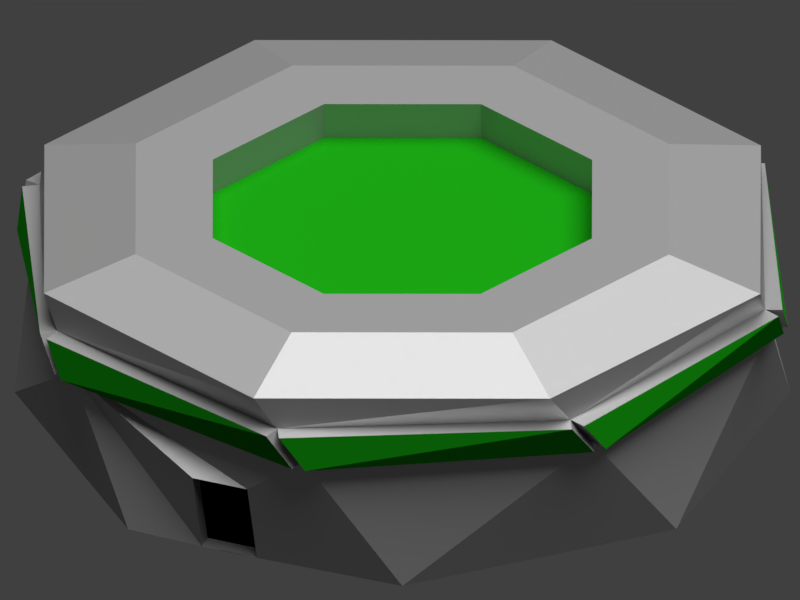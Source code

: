 # Source: GreenBase.blend  (saved by Blender 2.78.0; exported with 4.5.12 LTS)
import bpy
from mathutils import Matrix  # noqa: F401  (used for matrix-valued properties, if any)

bpy.ops.wm.read_factory_settings(use_empty=True)
scene = bpy.context.scene
scene.name = 'Scene'

# ---- collections
col_collection_1 = bpy.data.collections.new('Collection 1'); scene.collection.children.link(col_collection_1)

# ---- materials (node trees are filled in below, after node groups)
mat_green = bpy.data.materials.new('Green')
mat_green.alpha_threshold = 0.0
mat_green.roughness = 0.5
mat_base = bpy.data.materials.new('Base')
mat_base.alpha_threshold = 0.0
mat_base.roughness = 0.5
mat_doorway = bpy.data.materials.new('Doorway')
mat_doorway.alpha_threshold = 0.0
mat_doorway.roughness = 0.5

# ---- material node trees
mat_green.use_nodes = True; mat_green.node_tree.nodes.clear()
_N = mat_green.node_tree.nodes; _L = mat_green.node_tree.links
n0 = _N.new('ShaderNodeOutputMaterial'); n0.name = 'Material Output'; n0.location = (300, 300)
n1 = _N.new('ShaderNodeBsdfDiffuse'); n1.name = 'Diffuse BSDF'; n1.location = (10, 300)
n1.inputs[0].default_value = (0.007178, 0.2481, 0.004749, 1.0)
_L.new(n1.outputs[0], n0.inputs[0])
n0.is_active_output = True
mat_base.use_nodes = True; mat_base.node_tree.nodes.clear()
_N = mat_base.node_tree.nodes; _L = mat_base.node_tree.links
n0 = _N.new('ShaderNodeOutputMaterial'); n0.name = 'Material Output'; n0.location = (460, 300)
n1 = _N.new('ShaderNodeBsdfDiffuse'); n1.name = 'Diffuse BSDF'; n1.location = (10, 300)
n1.inputs[0].default_value = (0.2065, 0.2065, 0.2065, 1.0)
n2 = _N.new('ShaderNodeMixShader'); n2.name = 'Mix Shader'; n2.location = (240, 303)
n2.inputs[0].default_value = 0.4273
n3 = _N.new('ShaderNodeBsdfAnisotropic'); n3.name = 'Glossy BSDF'; n3.location = (34, 154)
n3.distribution = 'GGX'
n3.inputs[1].default_value = 0.4472
_L.new(n1.outputs[0], n2.inputs[1])
_L.new(n2.outputs[0], n0.inputs[0])
_L.new(n3.outputs[0], n2.inputs[2])
n0.is_active_output = True
mat_doorway.use_nodes = True; mat_doorway.node_tree.nodes.clear()
_N = mat_doorway.node_tree.nodes; _L = mat_doorway.node_tree.links
n0 = _N.new('ShaderNodeOutputMaterial'); n0.name = 'Material Output'; n0.location = (300, 300)
n1 = _N.new('ShaderNodeBsdfDiffuse'); n1.name = 'Diffuse BSDF'; n1.location = (10, 300)
n1.inputs[0].default_value = (0.0, 0.0, 0.0, 1.0)
_L.new(n1.outputs[0], n0.inputs[0])
n0.is_active_output = True

# ---- world
world_world = bpy.data.worlds.new('World'); scene.world = world_world
world_world.color = (0.05088, 0.05088, 0.05088)
world_world.use_sun_shadow = False
world_world.sun_shadow_jitter_overblur = 0.0
world_world.cycles.sampling_method = 'MANUAL'

# ---- cameras
cam_camera = bpy.data.cameras.new('Camera')
cam_camera.type = 'ORTHO'
cam_camera.clip_end = 100.0
cam_camera.lens = 35.0
cam_camera.sensor_width = 32.0
cam_camera.sensor_height = 18.0
cam_camera.ortho_scale = 7.314
cam_camera.dof.focus_distance = 0.0

# ---- lights
light_sun = bpy.data.lights.new('Sun', 'SUN')
light_sun.transmission_factor = 0.0
light_sun.angle = 1.012
light_sun.energy = 4.6
light_sun.shadow_buffer_clip_start = 0.5
light_sun.shadow_soft_size = 0.554
light_sun.shadow_cascade_max_distance = 1000.0

# ---- meshes
me_circle = bpy.data.meshes.new('Circle')
me_circle.from_pydata([(0.0, 1.0, 0.0), (-0.7071, 0.7071, 0.0), (-1.0, -4.371e-08, 0.0), (-0.7071, -0.7071, 0.0), (8.742e-08, -1.0, 0.0), (0.7071, -0.7071, 0.0), (1.0, 1.192e-08, 0.0), (0.7071, 0.7071, 0.0), (-0.3811, 0.9245, 0.5145), (0.3843, 0.9232, 0.5145), (-0.9232, 0.3843, 0.5145), (-0.9245, -0.3811, 0.5145), (-0.3843, -0.9232, 0.5145), (0.3811, -0.9245, 0.5145), (0.9232, -0.3843, 0.5145), (0.9245, 0.3811, 0.5145), (0.3376, -0.8682, -0.001095), (0.1961, -0.9268, -0.001095), (0.1961, -0.9617, 0.217), (0.3376, -0.9031, 0.217), (0.323, -0.833, 0.004537), (0.1815, -0.8916, 0.004537), (0.1815, -0.9265, 0.2226), (0.323, -0.8679, 0.2226), (0.3226, 0.9355, 0.4319), (0.8897, 0.4334, 0.4319), (0.9355, -0.3226, 0.4319), (0.4334, -0.8897, 0.4319), (-0.3226, -0.9355, 0.4319), (-0.8897, -0.4334, 0.4319), (-0.9355, 0.3226, 0.4319), (-0.4334, 0.8897, 0.4319), (0.8517, 0.4903, 0.3421), (0.4903, -0.8517, 0.3421), (-0.8517, -0.4903, 0.3421), (-0.4903, 0.8517, 0.3421), (0.2555, 0.9489, 0.3421), (0.9489, -0.2555, 0.3421), (-0.2555, -0.9489, 0.3421), (-0.9489, 0.2555, 0.3421), (0.2512, 0.994, 0.3389), (-0.4946, 0.8968, 0.3389), (-0.4377, 0.9347, 0.4287), (0.3183, 0.9806, 0.4287), (-0.994, 0.2512, 0.3389), (-0.8968, -0.4946, 0.3389), (-0.9347, -0.4377, 0.4287), (-0.9806, 0.3183, 0.4287), (-0.2512, -0.994, 0.3389), (0.4946, -0.8968, 0.3389), (0.4377, -0.9347, 0.4287), (-0.3183, -0.9806, 0.4287), (0.994, -0.2512, 0.3389), (0.8968, 0.4946, 0.3389), (0.9347, 0.4377, 0.4287), (0.9806, -0.3183, 0.4287), (-0.5252, 0.8805, 0.3389), (-0.9838, 0.2844, 0.3389), (-0.9704, 0.3515, 0.4287), (-0.4683, 0.9185, 0.4287), (-0.8805, -0.5252, 0.3389), (-0.2844, -0.9838, 0.3389), (-0.3515, -0.9704, 0.4287), (-0.9185, -0.4683, 0.4287), (0.5252, -0.8805, 0.3389), (0.9838, -0.2844, 0.3389), (0.9704, -0.3515, 0.4287), (0.4683, -0.9185, 0.4287), (0.8805, 0.5252, 0.3389), (0.2844, 0.9838, 0.3389), (0.3515, 0.9704, 0.4287), (0.9185, 0.4683, 0.4287), (-0.2837, 0.6884, 0.5752), (0.2861, 0.6874, 0.5752), (-0.6874, 0.2861, 0.5752), (-0.6884, -0.2837, 0.5752), (-0.2861, -0.6874, 0.5752), (0.2837, -0.6884, 0.5752), (0.6874, -0.2861, 0.5752), (0.6884, 0.2837, 0.5752), (-0.2018, 0.4895, 0.5752), (0.2035, 0.4888, 0.5752), (-0.4888, 0.2035, 0.5752), (-0.4895, -0.2018, 0.5752), (-0.2035, -0.4888, 0.5752), (0.2018, -0.4895, 0.5752), (0.4888, -0.2035, 0.5752), (0.4895, 0.2018, 0.5752), (-0.2018, 0.4895, 0.4743), (0.2035, 0.4888, 0.4743), (-0.4888, 0.2035, 0.4743), (-0.4895, -0.2018, 0.4743), (-0.2035, -0.4888, 0.4743), (0.2018, -0.4895, 0.4743), (0.4888, -0.2035, 0.4743), (0.4895, 0.2018, 0.4743)], [], [(1, 0, 7, 6, 5, 16, 17, 4, 3, 2), (9, 8, 72, 73), (25, 24, 9, 15), (27, 26, 14, 13), (29, 28, 12, 11), (31, 30, 10, 8), (26, 25, 15, 14), (28, 27, 13, 12), (30, 29, 11, 10), (24, 31, 8, 9), (20, 23, 22, 21), (16, 19, 23, 20), (18, 17, 21, 22), (19, 18, 22, 23), (17, 16, 20, 21), (7, 0, 36, 32), (5, 6, 37, 33), (3, 4, 38, 34), (1, 2, 39, 35), (6, 7, 32, 37), (4, 17, 18, 19, 16, 5, 33, 38), (2, 3, 34, 39), (0, 1, 35, 36), (40, 41, 42, 43), (35, 41, 40, 36), (31, 42, 41, 35), (24, 43, 42, 31), (36, 40, 43, 24), (44, 45, 46, 47), (34, 45, 44, 39), (29, 46, 45, 34), (30, 47, 46, 29), (39, 44, 47, 30), (48, 49, 50, 51), (33, 49, 48, 38), (27, 50, 49, 33), (28, 51, 50, 27), (38, 48, 51, 28), (52, 53, 54, 55), (32, 53, 52, 37), (25, 54, 53, 32), (26, 55, 54, 25), (37, 52, 55, 26), (56, 57, 58, 59), (39, 57, 56, 35), (30, 58, 57, 39), (31, 59, 58, 30), (35, 56, 59, 31), (60, 61, 62, 63), (38, 61, 60, 34), (28, 62, 61, 38), (29, 63, 62, 28), (34, 60, 63, 29), (64, 65, 66, 67), (37, 65, 64, 33), (26, 66, 65, 37), (27, 67, 66, 26), (33, 64, 67, 27), (68, 69, 70, 71), (36, 69, 68, 32), (24, 70, 69, 36), (25, 71, 70, 24), (32, 68, 71, 25), (79, 73, 81, 87), (15, 9, 73, 79), (13, 14, 78, 77), (11, 12, 76, 75), (8, 10, 74, 72), (14, 15, 79, 78), (12, 13, 77, 76), (10, 11, 75, 74), (82, 83, 91, 90), (77, 78, 86, 85), (75, 76, 84, 83), (72, 74, 82, 80), (78, 79, 87, 86), (76, 77, 85, 84), (74, 75, 83, 82), (73, 72, 80, 81), (88, 90, 91, 92, 93, 94, 95, 89), (81, 80, 88, 89), (87, 81, 89, 95), (85, 86, 94, 93), (83, 84, 92, 91), (80, 82, 90, 88), (86, 87, 95, 94), (84, 85, 93, 92)])
me_circle.polygons.foreach_set('material_index', [1, 1, 1, 1, 1, 1, 1, 1, 1, 1, 2, 1, 1, 1, 1, 1, 1, 1, 1, 1, 1, 1, 1, 0, 1, 1, 1, 1, 0, 1, 1, 1, 1, 0, 1, 1, 1, 1, 0, 1, 1, 1, 1, 0, 1, 1, 1, 1, 0, 1, 1, 1, 1, 0, 1, 1, 1, 1, 0, 1, 1, 1, 1, 1, 1, 1, 1, 1, 1, 1, 1, 1, 1, 1, 1, 1, 1, 1, 1, 0, 1, 1, 1, 1, 1, 1, 1])
me_circle.materials.append(mat_green)
me_circle.materials.append(mat_base)
me_circle.materials.append(mat_doorway)
me_circle.use_remesh_preserve_volume = False
me_circle.use_remesh_preserve_attributes = False
me_circle.use_mirror_vertex_groups = False
me_circle.update()

# ---- objects
ob_circle = bpy.data.objects.new('Circle', me_circle)
ob_sun = bpy.data.objects.new('Sun', light_sun)
ob_camera = bpy.data.objects.new('Camera', cam_camera)

# ---- transforms, parenting, visibility, modifiers, constraints
ob_circle.location = (0.8981, -0.8674, 0.0)
ob_circle.scale = (3.545, 3.545, 3.545)
ob_circle.lineart.crease_threshold = 0.0
ob_sun.location = (5.437, 3.229, 11.26)
ob_sun.rotation_euler = (-0.1285, 0.1673, 0.0)
ob_sun.lineart.crease_threshold = 0.0
ob_camera.location = (10.0, -10.0, 8.42)
ob_camera.rotation_euler = (1.047, 0.0, 0.7854)
ob_camera.lock_rotations_4d = False
ob_camera.empty_display_type = 'ARROWS'
ob_camera.color = (0.0, 0.0, 0.0, 0.0)
ob_camera.display_type = 'WIRE'
ob_camera.lineart.crease_threshold = 0.0

# ---- collection membership
col_collection_1.objects.link(ob_circle)
col_collection_1.objects.link(ob_sun)
col_collection_1.objects.link(ob_camera)

# ---- scene / render settings (as saved in the file)
scene.camera = ob_camera
scene.frame_start = 1; scene.frame_end = 250; scene.frame_set(3)
scene.render.engine = 'CYCLES'
scene.render.resolution_x = 512
scene.render.resolution_y = 384
scene.render.dither_intensity = 0.0
scene.render.film_transparent = True
scene.cycles.use_denoising = False
scene.cycles.samples = 1024
scene.cycles.sampling_pattern = 'TABULATED_SOBOL'
scene.cycles.light_sampling_threshold = 0.0
scene.cycles.use_adaptive_sampling = False
scene.cycles.use_light_tree = False
scene.cycles.blur_glossy = 0.0
scene.cycles.sample_clamp_indirect = 0.0
scene.view_settings.view_transform = 'Standard'
bpy.context.view_layer.update()
